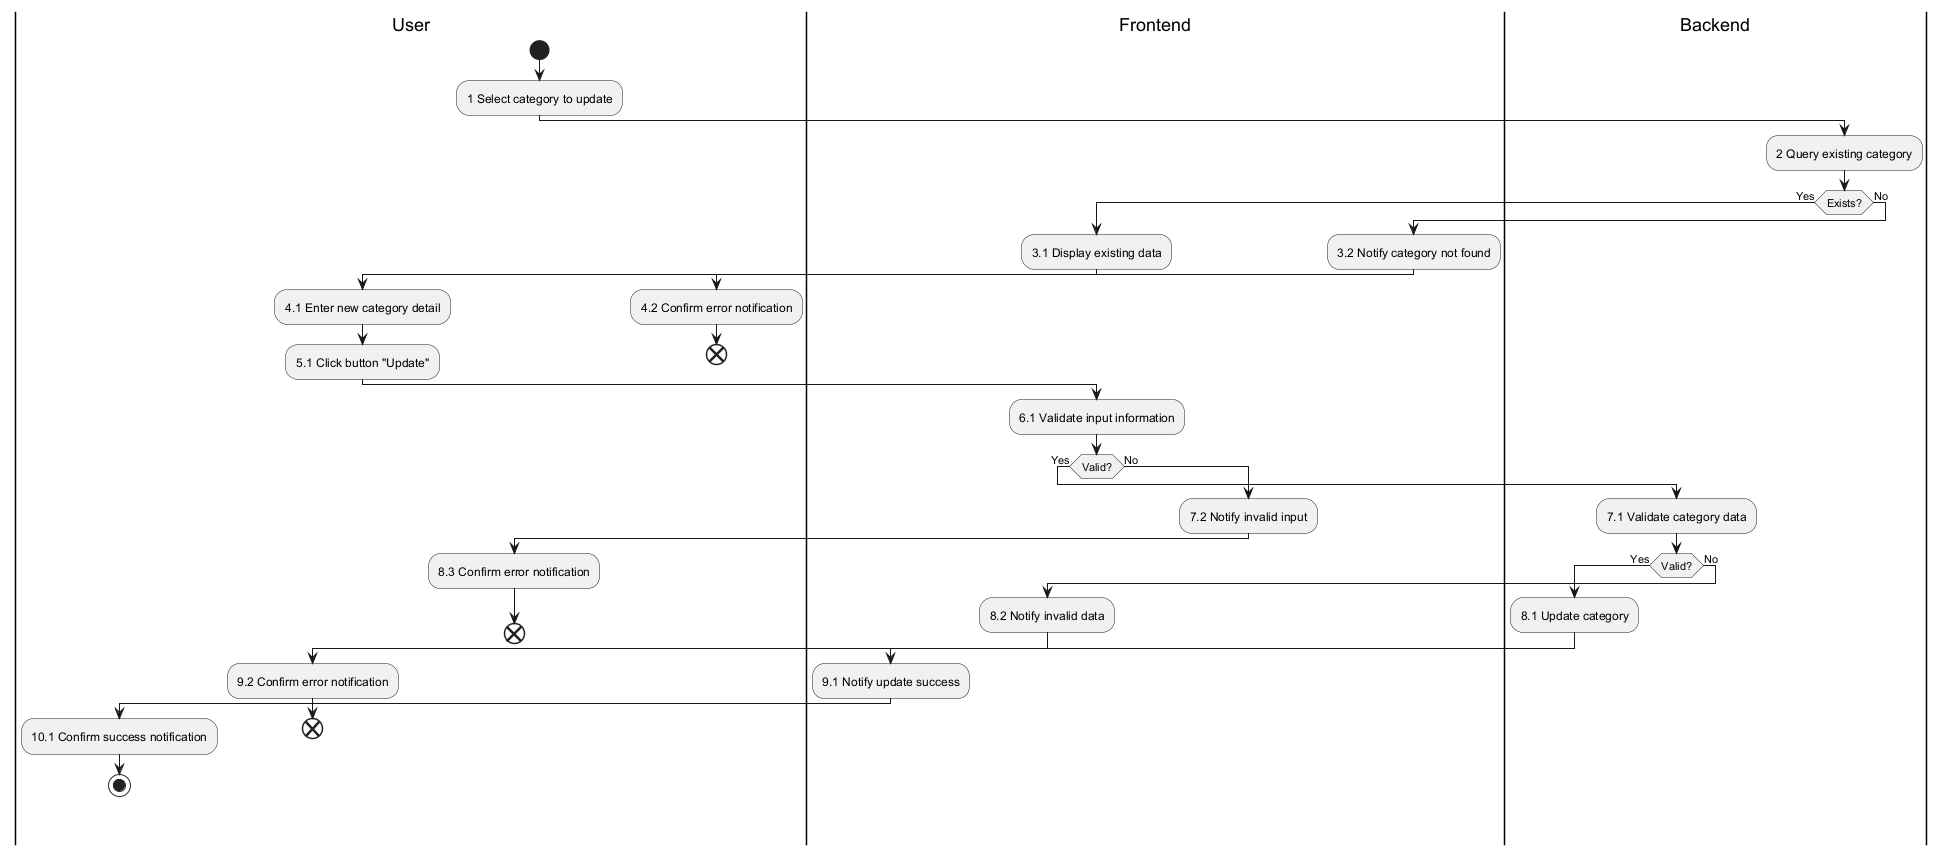

The diagram above was rendered by PlantUML. Its source (embedded in the PNG):
@startuml
|User|
|Frontend|
|Backend|

|User|
start
:1 Select category to update;
|Backend|
:2 Query existing category;
if (Exists?) then (Yes)
  |Frontend|
  :3.1 Display existing data;
  |User|
  :4.1 Enter new category detail;
  :5.1 Click button "Update";
  |Frontend|
  :6.1 Validate input information;
  if (Valid?) then (Yes)
    |Backend|
    :7.1 Validate category data;
    if (Valid?) then (Yes)
      :8.1 Update category;
      |Frontend|
      :9.1 Notify update success;
      |User|
      :10.1 Confirm success notification;
      stop
    else (No)
      |Frontend|
      :8.2 Notify invalid data;
      |User|
      :9.2 Confirm error notification;
      end
    endif
  else (No)
    |Frontend|
    :7.2 Notify invalid input;
    |User|
    :8.3 Confirm error notification;
    end
  endif
else (No)
  |Frontend|
  :3.2 Notify category not found;
  |User|
  :4.2 Confirm error notification;
  end
endif
@enduml